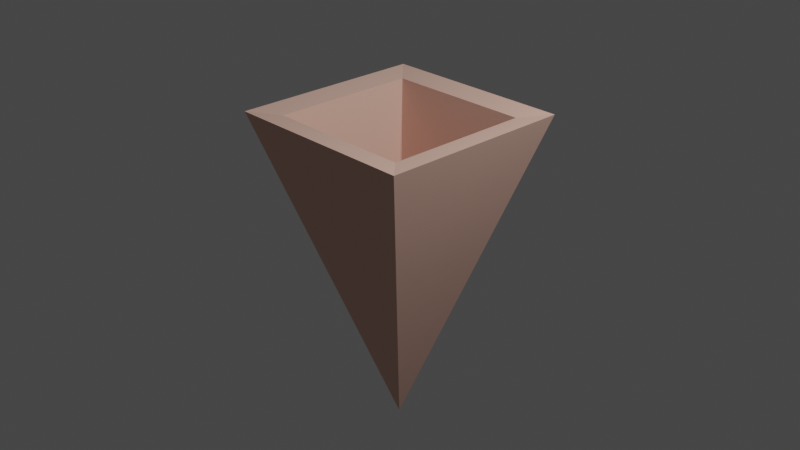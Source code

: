 # Source: ice_tall_blue.blend  (saved by Blender 3.2.14; exported with 4.5.12 LTS)
import bpy
from mathutils import Matrix  # noqa: F401  (used for matrix-valued properties, if any)

bpy.ops.wm.read_factory_settings(use_empty=True)
scene = bpy.context.scene
scene.name = 'Scene'

# ---- collections
col_collection = bpy.data.collections.new('Collection'); scene.collection.children.link(col_collection)

# ---- materials (node trees are filled in below, after node groups)
mat_material_002 = bpy.data.materials.new('Material.002')
mat_material_002.use_transparent_shadow = False
mat_material_004 = bpy.data.materials.new('Material.004')
mat_material_004.use_transparent_shadow = False
mat_material_003 = bpy.data.materials.new('Material.003')
mat_material_003.use_transparent_shadow = False

# ---- material node trees
mat_material_002.use_nodes = True; mat_material_002.node_tree.nodes.clear()
_N = mat_material_002.node_tree.nodes; _L = mat_material_002.node_tree.links
n0 = _N.new('ShaderNodeBsdfPrincipled'); n0.name = 'Principled BSDF'; n0.location = (10, 300)
n0.distribution = 'GGX'
n0.subsurface_method = 'RANDOM_WALK_SKIN'
n0.inputs[0].default_value = (0.8, 0.4957, 0.3987, 1.0)
n0.inputs[2].default_value = 1.0
n0.inputs[3].default_value = 1.45
n0.inputs[27].default_value = (0.0, 0.0, 0.0, 1.0)
n0.inputs[28].default_value = 1.0
n1 = _N.new('ShaderNodeOutputMaterial'); n1.name = 'Material Output'; n1.location = (300, 300)
_L.new(n0.outputs[0], n1.inputs[0])
n1.is_active_output = True
mat_material_004.use_nodes = True; mat_material_004.node_tree.nodes.clear()
_N = mat_material_004.node_tree.nodes; _L = mat_material_004.node_tree.links
n0 = _N.new('ShaderNodeBsdfPrincipled'); n0.name = 'Principled BSDF'; n0.location = (10, 300)
n0.distribution = 'GGX'
n0.subsurface_method = 'RANDOM_WALK_SKIN'
n0.inputs[0].default_value = (0.0525, 0.6205, 0.8, 1.0)
n0.inputs[3].default_value = 1.45
n0.inputs[27].default_value = (0.0, 0.0, 0.0, 1.0)
n0.inputs[28].default_value = 1.0
n1 = _N.new('ShaderNodeOutputMaterial'); n1.name = 'Material Output'; n1.location = (300, 300)
_L.new(n0.outputs[0], n1.inputs[0])
n1.is_active_output = True
mat_material_003.use_nodes = True; mat_material_003.node_tree.nodes.clear()
_N = mat_material_003.node_tree.nodes; _L = mat_material_003.node_tree.links
n0 = _N.new('ShaderNodeBsdfPrincipled'); n0.name = 'Principled BSDF'; n0.location = (10, 300)
n0.distribution = 'GGX'
n0.subsurface_method = 'RANDOM_WALK_SKIN'
n0.inputs[3].default_value = 1.45
n0.inputs[27].default_value = (0.0, 0.0, 0.0, 1.0)
n0.inputs[28].default_value = 1.0
n1 = _N.new('ShaderNodeOutputMaterial'); n1.name = 'Material Output'; n1.location = (300, 300)
_L.new(n0.outputs[0], n1.inputs[0])
n1.is_active_output = True

# ---- world
world_world = bpy.data.worlds.new('World'); scene.world = world_world
world_world.use_nodes = True; world_world.node_tree.nodes.clear()
_N = world_world.node_tree.nodes; _L = world_world.node_tree.links
n0 = _N.new('ShaderNodeOutputWorld'); n0.name = 'World Output'; n0.location = (300, 300)
n1 = _N.new('ShaderNodeBackground'); n1.name = 'Background'; n1.location = (10, 300)
n1.inputs[0].default_value = (0.05088, 0.05088, 0.05088, 1.0)
_L.new(n1.outputs[0], n0.inputs[0])
n0.is_active_output = True
world_world.color = (0.05088, 0.05088, 0.05088)
world_world.use_sun_shadow = False
world_world.sun_shadow_jitter_overblur = 0.0

# ---- cameras
cam_camera = bpy.data.cameras.new('Camera')
cam_camera.clip_end = 100.0
cam_camera.ortho_scale = 7.314

# ---- lights
light_light = bpy.data.lights.new('Light', 'POINT')
light_light.transmission_factor = 0.0
light_light.energy = 1000.0
light_light.shadow_soft_size = 0.1
light_light.shadow_maximum_resolution = 0.006
light_light.use_absolute_resolution = True

# ---- meshes
me_cone = bpy.data.meshes.new('Cone')
me_cone.from_pydata([(0.0, 1.0, -1.0), (1.0, -4.371e-08, -1.0), (-8.742e-08, -1.0, -1.0), (-1.0, 1.192e-08, -1.0), (0.0, 0.0, 1.0), (0.0, 1.0, -1.0), (1.0, -4.371e-08, -1.0), (-8.742e-08, -1.0, -1.0), (-1.0, 1.192e-08, -1.0), (-1.36e-09, 0.7528, -0.9785), (0.7533, -0.0005155, -0.9785), (-7.551e-08, -0.7538, -0.9785), (-0.7533, -0.0005155, -0.9785), (-1.879e-08, 0.0406, 0.691), (0.0406, -2.932e-08, 0.691), (-0.0406, -2.735e-08, 0.691), (-2.27e-08, -0.03854, 0.6051)], [], [(0, 4, 1), (1, 4, 2), (10, 11, 16, 14), (2, 4, 3), (3, 4, 0), (0, 1, 6, 5), (1, 2, 7, 6), (2, 3, 8, 7), (3, 0, 5, 8), (5, 6, 10, 9), (6, 7, 11, 10), (7, 8, 12, 11), (8, 5, 9, 12), (13, 14, 16, 15), (9, 10, 14, 13), (11, 12, 15, 16), (12, 9, 13, 15)])
_uv = me_cone.uv_layers.new(name='UVMap')
_uv.uv.foreach_set('vector', [0.25, 0.49, 0.25, 0.25, 0.49, 0.25, 0.49, 0.25, 0.25, 0.25, 0.25, 0.01, 0.943, 0.25, 0.75, 0.05696, 0.75, 0.05696, 0.943, 0.25, 0.25, 0.01, 0.25, 0.25, 0.01, 0.25, 0.01, 0.25, 0.25, 0.25, 0.25, 0.49, 0.75, 0.49, 0.99, 0.25, 0.99, 0.25, 0.75, 0.49, 0.99, 0.25, 0.75, 0.01, 0.75, 0.01, 0.99, 0.25, 0.75, 0.01, 0.51, 0.25, 0.51, 0.25, 0.75, 0.01, 0.51, 0.25, 0.75, 0.49, 0.75, 0.49, 0.51, 0.25, 0.75, 0.49, 0.99, 0.25, 0.943, 0.25, 0.75, 0.443, 0.99, 0.25, 0.75, 0.01, 0.75, 0.05696, 0.943, 0.25, 0.75, 0.01, 0.51, 0.25, 0.557, 0.25, 0.75, 0.05696, 0.51, 0.25, 0.75, 0.49, 0.75, 0.443, 0.557, 0.25, 0.75, 0.443, 0.943, 0.25, 0.75, 0.05696, 0.557, 0.25, 0.75, 0.443, 0.943, 0.25, 0.943, 0.25, 0.75, 0.443, 0.75, 0.05696, 0.557, 0.25, 0.557, 0.25, 0.75, 0.05696, 0.557, 0.25, 0.75, 0.443, 0.75, 0.443, 0.557, 0.25])
me_cone.materials.append(mat_material_002)
me_cone.update()

# ---- objects
ob_light = bpy.data.objects.new('Light', light_light)
ob_camera = bpy.data.objects.new('Camera', cam_camera)
ob_cone = bpy.data.objects.new('Cone', me_cone)
ob_mball = bpy.data.objects.new('Mball', None)
ob_mball_001 = bpy.data.objects.new('Mball.001', None)
ob_mball_002 = bpy.data.objects.new('Mball.002', None)
ob_mball_003 = bpy.data.objects.new('Mball.003', None)
ob_mball_004 = bpy.data.objects.new('Mball.004', None)
ob_mball_005 = bpy.data.objects.new('Mball.005', None)
ob_mball_006 = bpy.data.objects.new('Mball.006', None)
ob_mball_007 = bpy.data.objects.new('Mball.007', None)

# ---- transforms, parenting, visibility, modifiers, constraints
ob_light.location = (4.076, 1.005, 5.904)
ob_light.rotation_euler = (0.6503, 0.05522, 1.866)
ob_light.lock_rotations_4d = False
ob_light.empty_display_type = 'ARROWS'
ob_light.color = (0.0, 0.0, 0.0, 0.0)
ob_light.lineart.crease_threshold = 0.0
ob_camera.location = (7.359, -6.926, 4.958)
ob_camera.rotation_euler = (1.109, 0.0, 0.8149)
ob_camera.lock_rotations_4d = False
ob_camera.empty_display_type = 'ARROWS'
ob_camera.color = (0.0, 0.0, 0.0, 0.0)
ob_camera.display_type = 'WIRE'
ob_camera.lineart.crease_threshold = 0.0
ob_cone.location = (0.0, 0.0, -0.61)
ob_cone.rotation_euler = (3.142, -0.0, 0.7854)
ob_cone.scale = (1.5, 1.5, 1.75)
ob_mball.location = (0.0, 0.0, 1.57)
ob_mball.scale = (0.774, 0.774, 0.774)
ob_mball.empty_image_offset = (0.0, 0.0)
ob_mball_001.location = (0.146, -0.9129, 2.418)
ob_mball_001.rotation_euler = (-0.2537, -0.6255, -0.3149)
ob_mball_001.scale = (0.6129, 0.6129, 0.6129)
ob_mball_001.empty_image_offset = (0.0, 0.0)
ob_mball_002.location = (-0.9029, -0.9116, 2.036)
ob_mball_002.rotation_euler = (0.8147, -0.2109, -0.555)
ob_mball_002.scale = (0.6996, 0.6996, 0.6996)
ob_mball_002.empty_image_offset = (0.0, 0.0)
ob_mball_003.location = (-0.8362, 0.3534, 2.381)
ob_mball_003.rotation_euler = (-0.3958, 0.3415, 0.204)
ob_mball_003.scale = (-0.6236, -0.6236, -0.6236)
ob_mball_003.empty_image_offset = (0.0, 0.0)
ob_mball_004.location = (0.01633, 0.9461, 1.994)
ob_mball_004.rotation_euler = (1.523, 2.247, -1.786)
ob_mball_004.scale = (-0.6769, -0.6769, -0.6769)
ob_mball_004.empty_image_offset = (0.0, 0.0)
ob_mball_005.location = (0.7307, -0.3301, 1.985)
ob_mball_005.rotation_euler = (0.3351, 0.246, -0.9061)
ob_mball_005.scale = (-0.793, -0.793, -0.793)
ob_mball_005.empty_image_offset = (0.0, 0.0)
ob_mball_006.location = (0.2821, -0.4707, 3.148)
ob_mball_006.rotation_euler = (1.616, 3.038, -1.892)
ob_mball_006.scale = (-0.6769, -0.6769, -0.6769)
ob_mball_006.empty_image_offset = (0.0, 0.0)
ob_mball_007.location = (-0.032, 0.2402, 3.347)
ob_mball_007.rotation_euler = (-1.212, -0.2782, -1.95)
ob_mball_007.scale = (-0.793, -0.793, -0.793)
ob_mball_007.empty_image_offset = (0.0, 0.0)

# ---- collection membership
col_collection.objects.link(ob_light)
col_collection.objects.link(ob_camera)
col_collection.objects.link(ob_cone)
col_collection.objects.link(ob_mball)
col_collection.objects.link(ob_mball_001)
col_collection.objects.link(ob_mball_002)
col_collection.objects.link(ob_mball_003)
col_collection.objects.link(ob_mball_004)
col_collection.objects.link(ob_mball_005)
col_collection.objects.link(ob_mball_006)
col_collection.objects.link(ob_mball_007)

# ---- scene / render settings (as saved in the file)
scene.camera = ob_camera
scene.frame_start = 1; scene.frame_end = 250; scene.frame_set(1)
scene.render.engine = 'BLENDER_EEVEE_NEXT'
scene.cycles.sampling_pattern = 'TABULATED_SOBOL'
scene.cycles.use_light_tree = False
scene.view_settings.view_transform = 'Filmic'
bpy.context.view_layer.update()
